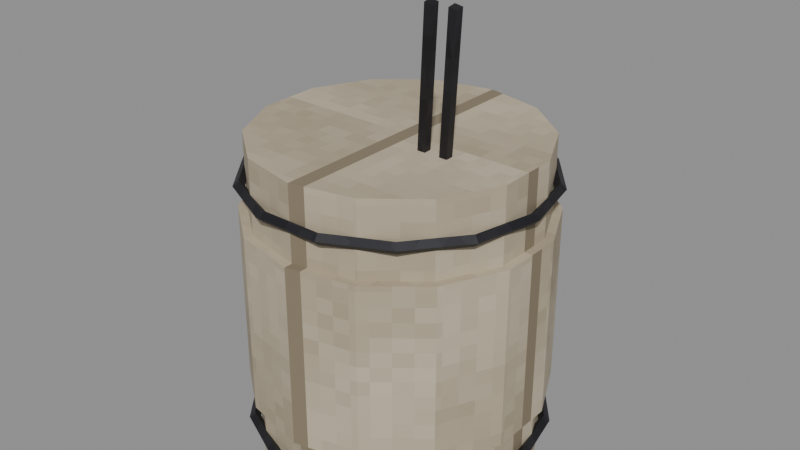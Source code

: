 # Source: quench_barrel.blend  (saved by Blender 5.2.45; exported with 4.5.12 LTS)
import bpy
from mathutils import Matrix  # noqa: F401  (used for matrix-valued properties, if any)

bpy.ops.wm.read_factory_settings(use_empty=True)
scene = bpy.context.scene
scene.name = 'Scene'

# ---- images (referenced by path relative to the original .blend; pixels are not part of the script)
import os
ASSET_DIR = os.environ.get("B2B_ASSET_DIR", "")  # directory of the original .blend (textures are referenced by path, not embedded)
HERE = os.path.dirname(os.path.abspath(__file__))  # packed textures are extracted next to this script under _unpacked/

def load_image(name, relpath, width, height, colorspace="sRGB"):
    """Load a texture the original file referenced (path relative to the .blend, or extracted next to this script)."""
    p = next((c for c in (os.path.join(HERE, relpath), os.path.join(ASSET_DIR, relpath)) if relpath and os.path.exists(c)), "")
    if p:
        img = bpy.data.images.load(p, check_existing=True)
        img.name = name
    else:  # same state as the original file: an image datablock whose file is absent (Cycles renders it pink)
        img = bpy.data.images.new(name, width, height)
        img.source = "FILE"
        img.filepath = "//" + (relpath or name)
    img.colorspace_settings.name = colorspace
    return img
img_m_e_wood_png = load_image('m_e_wood.png', '_unpacked/m_e_wood.bc69c813.png', 64, 64, 'sRGB')
img_m_e_iron_png = load_image('m_e_iron.png', '_unpacked/m_e_iron.7b454193.png', 64, 64, 'sRGB')

# ---- materials (node trees are filled in below, after node groups)
mat_e_wood = bpy.data.materials.new('e_wood')
mat_e_iron = bpy.data.materials.new('e_iron')
mat_e_water = bpy.data.materials.new('e_water')
mat_e_water.surface_render_method = 'BLENDED'
mat_e_water.blend_method = 'BLEND'

# ---- material node trees
mat_e_wood.use_nodes = True; mat_e_wood.node_tree.nodes.clear()
_N = mat_e_wood.node_tree.nodes; _L = mat_e_wood.node_tree.links
n0 = _N.new('ShaderNodeBsdfPrincipled'); n0.name = 'Principled BSDF'; n0.location = (-200, 100)
n0.inputs[2].default_value = 0.85
n0.inputs[10].default_value = 0.005
n1 = _N.new('ShaderNodeOutputMaterial'); n1.name = 'Material Output'; n1.location = (200, 100)
n2 = _N.new('ShaderNodeTexImage'); n2.name = 'Image Texture'; n2.location = (0, 0)
n2.image = img_m_e_wood_png
n2.interpolation = 'Closest'
_L.new(n0.outputs[0], n1.inputs[0])
_L.new(n2.outputs[0], n0.inputs[0])
n1.is_active_output = True
mat_e_iron.use_nodes = True; mat_e_iron.node_tree.nodes.clear()
_N = mat_e_iron.node_tree.nodes; _L = mat_e_iron.node_tree.links
n0 = _N.new('ShaderNodeBsdfPrincipled'); n0.name = 'Principled BSDF'; n0.location = (-200, 100)
n0.inputs[1].default_value = 0.6
n0.inputs[2].default_value = 0.55
n0.inputs[10].default_value = 0.005
n1 = _N.new('ShaderNodeOutputMaterial'); n1.name = 'Material Output'; n1.location = (200, 100)
n2 = _N.new('ShaderNodeTexImage'); n2.name = 'Image Texture'; n2.location = (0, 0)
n2.image = img_m_e_iron_png
n2.interpolation = 'Closest'
_L.new(n0.outputs[0], n1.inputs[0])
_L.new(n2.outputs[0], n0.inputs[0])
n1.is_active_output = True
mat_e_water.use_nodes = True; mat_e_water.node_tree.nodes.clear()
_N = mat_e_water.node_tree.nodes; _L = mat_e_water.node_tree.links
n0 = _N.new('ShaderNodeBsdfPrincipled'); n0.name = 'Principled BSDF'; n0.location = (-200, 100)
n0.inputs[0].default_value = (0.64, 0.83, 0.91, 0.8)
n0.inputs[2].default_value = 0.05
n0.inputs[4].default_value = 0.8
n0.inputs[10].default_value = 0.005
n1 = _N.new('ShaderNodeOutputMaterial'); n1.name = 'Material Output'; n1.location = (200, 100)
_L.new(n0.outputs[0], n1.inputs[0])
n1.is_active_output = True

# ---- meshes
me_body_mesh = bpy.data.meshes.new('body_mesh')
me_body_mesh.from_pydata([(0.0, 0.3, 0.0), (0.0, 0.3, 0.7), (0.1302, 0.2703, 0.0), (0.1302, 0.2703, 0.7), (0.2345, 0.187, 0.0), (0.2345, 0.187, 0.7), (0.2925, 0.06676, 0.0), (0.2925, 0.06676, 0.7), (0.2925, -0.06676, 0.0), (0.2925, -0.06676, 0.7), (0.2345, -0.187, 0.0), (0.2345, -0.187, 0.7), (0.1302, -0.2703, 0.0), (0.1302, -0.2703, 0.7), (0.0, -0.3, 0.0), (0.0, -0.3, 0.7), (-0.1302, -0.2703, 0.0), (-0.1302, -0.2703, 0.7), (-0.2345, -0.187, 0.0), (-0.2345, -0.187, 0.7), (-0.2925, -0.06676, 0.0), (-0.2925, -0.06676, 0.7), (-0.2925, 0.06676, 0.0), (-0.2925, 0.06676, 0.7), (-0.2345, 0.187, 0.0), (-0.2345, 0.187, 0.7), (-0.1302, 0.2703, 0.0), (-0.1302, 0.2703, 0.7), (0.0, 0.318, 0.1575), (0.0, 0.318, 0.5425), (0.138, 0.2865, 0.1575), (0.138, 0.2865, 0.5425), (0.2486, 0.1983, 0.1575), (0.2486, 0.1983, 0.5425), (0.31, 0.07076, 0.1575), (0.31, 0.07076, 0.5425), (0.31, -0.07076, 0.1575), (0.31, -0.07076, 0.5425), (0.2486, -0.1983, 0.1575), (0.2486, -0.1983, 0.5425), (0.138, -0.2865, 0.1575), (0.138, -0.2865, 0.5425), (0.0, -0.318, 0.1575), (0.0, -0.318, 0.5425), (-0.138, -0.2865, 0.1575), (-0.138, -0.2865, 0.5425), (-0.2486, -0.1983, 0.1575), (-0.2486, -0.1983, 0.5425), (-0.31, -0.07076, 0.1575), (-0.31, -0.07076, 0.5425), (-0.31, 0.07076, 0.1575), (-0.31, 0.07076, 0.5425), (-0.2486, 0.1983, 0.1575), (-0.2486, 0.1983, 0.5425), (-0.138, 0.2865, 0.1575), (-0.138, 0.2865, 0.5425), (0.321, 0.0, 0.084), (0.309, 0.0, 0.096), (0.297, 0.0, 0.084), (0.309, 0.0, 0.072), (0.2892, 0.1393, 0.084), (0.2784, 0.1341, 0.096), (0.2676, 0.1289, 0.084), (0.2784, 0.1341, 0.072), (0.2001, 0.251, 0.084), (0.1927, 0.2416, 0.096), (0.1852, 0.2322, 0.084), (0.1927, 0.2416, 0.072), (0.07143, 0.313, 0.084), (0.06876, 0.3013, 0.096), (0.06609, 0.2896, 0.084), (0.06876, 0.3013, 0.072), (-0.07143, 0.313, 0.084), (-0.06876, 0.3013, 0.096), (-0.06609, 0.2896, 0.084), (-0.06876, 0.3013, 0.072), (-0.2001, 0.251, 0.084), (-0.1927, 0.2416, 0.096), (-0.1852, 0.2322, 0.084), (-0.1927, 0.2416, 0.072), (-0.2892, 0.1393, 0.084), (-0.2784, 0.1341, 0.096), (-0.2676, 0.1289, 0.084), (-0.2784, 0.1341, 0.072), (-0.321, 3.931e-17, 0.084), (-0.309, 3.784e-17, 0.096), (-0.297, 3.637e-17, 0.084), (-0.309, 3.784e-17, 0.072), (-0.2892, -0.1393, 0.084), (-0.2784, -0.1341, 0.096), (-0.2676, -0.1289, 0.084), (-0.2784, -0.1341, 0.072), (-0.2001, -0.251, 0.084), (-0.1927, -0.2416, 0.096), (-0.1852, -0.2322, 0.084), (-0.1927, -0.2416, 0.072), (-0.07143, -0.313, 0.084), (-0.06876, -0.3013, 0.096), (-0.06609, -0.2896, 0.084), (-0.06876, -0.3013, 0.072), (0.07143, -0.313, 0.084), (0.06876, -0.3013, 0.096), (0.06609, -0.2896, 0.084), (0.06876, -0.3013, 0.072), (0.2001, -0.251, 0.084), (0.1927, -0.2416, 0.096), (0.1852, -0.2322, 0.084), (0.1927, -0.2416, 0.072), (0.2892, -0.1393, 0.084), (0.2784, -0.1341, 0.096), (0.2676, -0.1289, 0.084), (0.2784, -0.1341, 0.072), (0.321, 0.0, 0.616), (0.309, 0.0, 0.628), (0.297, 0.0, 0.616), (0.309, 0.0, 0.604), (0.2892, 0.1393, 0.616), (0.2784, 0.1341, 0.628), (0.2676, 0.1289, 0.616), (0.2784, 0.1341, 0.604), (0.2001, 0.251, 0.616), (0.1927, 0.2416, 0.628), (0.1852, 0.2322, 0.616), (0.1927, 0.2416, 0.604), (0.07143, 0.313, 0.616), (0.06876, 0.3013, 0.628), (0.06609, 0.2896, 0.616), (0.06876, 0.3013, 0.604), (-0.07143, 0.313, 0.616), (-0.06876, 0.3013, 0.628), (-0.06609, 0.2896, 0.616), (-0.06876, 0.3013, 0.604), (-0.2001, 0.251, 0.616), (-0.1927, 0.2416, 0.628), (-0.1852, 0.2322, 0.616), (-0.1927, 0.2416, 0.604), (-0.2892, 0.1393, 0.616), (-0.2784, 0.1341, 0.628), (-0.2676, 0.1289, 0.616), (-0.2784, 0.1341, 0.604), (-0.321, 3.931e-17, 0.616), (-0.309, 3.784e-17, 0.628), (-0.297, 3.637e-17, 0.616), (-0.309, 3.784e-17, 0.604), (-0.2892, -0.1393, 0.616), (-0.2784, -0.1341, 0.628), (-0.2676, -0.1289, 0.616), (-0.2784, -0.1341, 0.604), (-0.2001, -0.251, 0.616), (-0.1927, -0.2416, 0.628), (-0.1852, -0.2322, 0.616), (-0.1927, -0.2416, 0.604), (-0.07143, -0.313, 0.616), (-0.06876, -0.3013, 0.628), (-0.06609, -0.2896, 0.616), (-0.06876, -0.3013, 0.604), (0.07143, -0.313, 0.616), (0.06876, -0.3013, 0.628), (0.06609, -0.2896, 0.616), (0.06876, -0.3013, 0.604), (0.2001, -0.251, 0.616), (0.1927, -0.2416, 0.628), (0.1852, -0.2322, 0.616), (0.1927, -0.2416, 0.604), (0.2892, -0.1393, 0.616), (0.2784, -0.1341, 0.628), (0.2676, -0.1289, 0.616), (0.2784, -0.1341, 0.604), (0.0, 0.27, 0.645), (0.0, 0.27, 0.655), (0.1171, 0.2433, 0.645), (0.1171, 0.2433, 0.655), (0.2111, 0.1683, 0.645), (0.2111, 0.1683, 0.655), (0.2632, 0.06008, 0.645), (0.2632, 0.06008, 0.655), (0.2632, -0.06008, 0.645), (0.2632, -0.06008, 0.655), (0.2111, -0.1683, 0.645), (0.2111, -0.1683, 0.655), (0.1171, -0.2433, 0.645), (0.1171, -0.2433, 0.655), (0.0, -0.27, 0.645), (0.0, -0.27, 0.655), (-0.1171, -0.2433, 0.645), (-0.1171, -0.2433, 0.655), (-0.2111, -0.1683, 0.645), (-0.2111, -0.1683, 0.655), (-0.2632, -0.06008, 0.645), (-0.2632, -0.06008, 0.655), (-0.2632, 0.06008, 0.645), (-0.2632, 0.06008, 0.655), (-0.2111, 0.1683, 0.645), (-0.2111, 0.1683, 0.655), (-0.1171, 0.2433, 0.645), (-0.1171, 0.2433, 0.655), (0.04184, 0.008165, 0.5033), (0.1418, -0.09184, 1.003), (0.05849, 0.008485, 0.5), (0.1585, -0.09151, 1.0), (0.05816, -0.008165, 0.4967), (0.1582, -0.1082, 0.9967), (0.04151, -0.008485, 0.5), (0.1415, -0.1085, 1.0), (0.09184, 0.008165, 0.5033), (0.1918, -0.09184, 1.003), (0.1085, 0.008485, 0.5), (0.2085, -0.09151, 1.0), (0.1082, -0.008165, 0.4967), (0.2082, -0.1082, 0.9967), (0.09151, -0.008485, 0.5), (0.1915, -0.1085, 1.0)], [], [(0, 1, 3, 2), (2, 3, 5, 4), (4, 5, 7, 6), (6, 7, 9, 8), (8, 9, 11, 10), (10, 11, 13, 12), (12, 13, 15, 14), (14, 15, 17, 16), (16, 17, 19, 18), (18, 19, 21, 20), (20, 21, 23, 22), (22, 23, 25, 24), (3, 1, 27, 25, 23, 21, 19, 17, 15, 13, 11, 9, 7, 5), (24, 25, 27, 26), (26, 27, 1, 0), (0, 2, 4, 6, 8, 10, 12, 14, 16, 18, 20, 22, 24, 26), (28, 29, 31, 30), (30, 31, 33, 32), (32, 33, 35, 34), (34, 35, 37, 36), (36, 37, 39, 38), (38, 39, 41, 40), (40, 41, 43, 42), (42, 43, 45, 44), (44, 45, 47, 46), (46, 47, 49, 48), (48, 49, 51, 50), (50, 51, 53, 52), (31, 29, 55, 53, 51, 49, 47, 45, 43, 41, 39, 37, 35, 33), (52, 53, 55, 54), (54, 55, 29, 28), (28, 30, 32, 34, 36, 38, 40, 42, 44, 46, 48, 50, 52, 54), (56, 60, 61, 57), (57, 61, 62, 58), (58, 62, 63, 59), (59, 63, 60, 56), (60, 64, 65, 61), (61, 65, 66, 62), (62, 66, 67, 63), (63, 67, 64, 60), (64, 68, 69, 65), (65, 69, 70, 66), (66, 70, 71, 67), (67, 71, 68, 64), (68, 72, 73, 69), (69, 73, 74, 70), (70, 74, 75, 71), (71, 75, 72, 68), (72, 76, 77, 73), (73, 77, 78, 74), (74, 78, 79, 75), (75, 79, 76, 72), (76, 80, 81, 77), (77, 81, 82, 78), (78, 82, 83, 79), (79, 83, 80, 76), (80, 84, 85, 81), (81, 85, 86, 82), (82, 86, 87, 83), (83, 87, 84, 80), (84, 88, 89, 85), (85, 89, 90, 86), (86, 90, 91, 87), (87, 91, 88, 84), (88, 92, 93, 89), (89, 93, 94, 90), (90, 94, 95, 91), (91, 95, 92, 88), (92, 96, 97, 93), (93, 97, 98, 94), (94, 98, 99, 95), (95, 99, 96, 92), (96, 100, 101, 97), (97, 101, 102, 98), (98, 102, 103, 99), (99, 103, 100, 96), (100, 104, 105, 101), (101, 105, 106, 102), (102, 106, 107, 103), (103, 107, 104, 100), (104, 108, 109, 105), (105, 109, 110, 106), (106, 110, 111, 107), (107, 111, 108, 104), (108, 56, 57, 109), (109, 57, 58, 110), (110, 58, 59, 111), (111, 59, 56, 108), (112, 116, 117, 113), (113, 117, 118, 114), (114, 118, 119, 115), (115, 119, 116, 112), (116, 120, 121, 117), (117, 121, 122, 118), (118, 122, 123, 119), (119, 123, 120, 116), (120, 124, 125, 121), (121, 125, 126, 122), (122, 126, 127, 123), (123, 127, 124, 120), (124, 128, 129, 125), (125, 129, 130, 126), (126, 130, 131, 127), (127, 131, 128, 124), (128, 132, 133, 129), (129, 133, 134, 130), (130, 134, 135, 131), (131, 135, 132, 128), (132, 136, 137, 133), (133, 137, 138, 134), (134, 138, 139, 135), (135, 139, 136, 132), (136, 140, 141, 137), (137, 141, 142, 138), (138, 142, 143, 139), (139, 143, 140, 136), (140, 144, 145, 141), (141, 145, 146, 142), (142, 146, 147, 143), (143, 147, 144, 140), (144, 148, 149, 145), (145, 149, 150, 146), (146, 150, 151, 147), (147, 151, 148, 144), (148, 152, 153, 149), (149, 153, 154, 150), (150, 154, 155, 151), (151, 155, 152, 148), (152, 156, 157, 153), (153, 157, 158, 154), (154, 158, 159, 155), (155, 159, 156, 152), (156, 160, 161, 157), (157, 161, 162, 158), (158, 162, 163, 159), (159, 163, 160, 156), (160, 164, 165, 161), (161, 165, 166, 162), (162, 166, 167, 163), (163, 167, 164, 160), (164, 112, 113, 165), (165, 113, 114, 166), (166, 114, 115, 167), (167, 115, 112, 164), (168, 169, 171, 170), (170, 171, 173, 172), (172, 173, 175, 174), (174, 175, 177, 176), (176, 177, 179, 178), (178, 179, 181, 180), (180, 181, 183, 182), (182, 183, 185, 184), (184, 185, 187, 186), (186, 187, 189, 188), (188, 189, 191, 190), (190, 191, 193, 192), (171, 169, 195, 193, 191, 189, 187, 185, 183, 181, 179, 177, 175, 173), (192, 193, 195, 194), (194, 195, 169, 168), (168, 170, 172, 174, 176, 178, 180, 182, 184, 186, 188, 190, 192, 194), (196, 197, 199, 198), (198, 199, 201, 200), (199, 197, 203, 201), (200, 201, 203, 202), (202, 203, 197, 196), (196, 198, 200, 202), (204, 205, 207, 206), (206, 207, 209, 208), (207, 205, 211, 209), (208, 209, 211, 210), (210, 211, 205, 204), (204, 206, 208, 210)])
me_body_mesh.polygons.foreach_set('material_index', [0, 0, 0, 0, 0, 0, 0, 0, 0, 0, 0, 0, 0, 0, 0, 0, 0, 0, 0, 0, 0, 0, 0, 0, 0, 0, 0, 0, 0, 0, 0, 0, 1, 1, 1, 1, 1, 1, 1, 1, 1, 1, 1, 1, 1, 1, 1, 1, 1, 1, 1, 1, 1, 1, 1, 1, 1, 1, 1, 1, 1, 1, 1, 1, 1, 1, 1, 1, 1, 1, 1, 1, 1, 1, 1, 1, 1, 1, 1, 1, 1, 1, 1, 1, 1, 1, 1, 1, 1, 1, 1, 1, 1, 1, 1, 1, 1, 1, 1, 1, 1, 1, 1, 1, 1, 1, 1, 1, 1, 1, 1, 1, 1, 1, 1, 1, 1, 1, 1, 1, 1, 1, 1, 1, 1, 1, 1, 1, 1, 1, 1, 1, 1, 1, 1, 1, 1, 1, 1, 1, 1, 1, 1, 1, 2, 2, 2, 2, 2, 2, 2, 2, 2, 2, 2, 2, 2, 2, 2, 2, 1, 1, 1, 1, 1, 1, 1, 1, 1, 1, 1, 1])
_uv = me_body_mesh.uv_layers.new(name='Float2')
_uv.uv.foreach_set('vector', [0.0, 0.0, 0.0, 0.35, 0.06508, 0.35, 0.06508, 0.0, 0.06508, 0.0, 0.06508, 0.35, 0.1173, 0.35, 0.1173, 0.0, 0.09352, 0.0, 0.09352, 0.35, 0.03338, 0.35, 0.03338, 0.0, 0.03338, 0.0, 0.03338, 0.35, -0.03338, 0.35, -0.03338, 0.0, -0.03338, 0.0, -0.03338, 0.35, -0.09352, 0.35, -0.09352, 0.0, 0.1173, 0.0, 0.1173, 0.35, 0.06508, 0.35, 0.06508, 0.0, 0.06508, 0.0, 0.06508, 0.35, 0.0, 0.35, 0.0, 0.0, 0.0, 0.0, 0.0, 0.35, -0.06508, 0.35, -0.06508, 0.0, -0.06508, 0.0, -0.06508, 0.35, -0.1173, 0.35, -0.1173, 0.0, -0.09352, 0.0, -0.09352, 0.35, -0.03338, 0.35, -0.03338, 0.0, -0.03338, 0.0, -0.03338, 0.35, 0.03338, 0.35, 0.03338, 0.0, 0.03338, 0.0, 0.03338, 0.35, 0.09352, 0.35, 0.09352, 0.0, 0.06508, 0.1351, 0.0, 0.15, -0.06508, 0.1351, -0.1173, 0.09352, -0.1462, 0.03338, -0.1462, -0.03338, -0.1173, -0.09352, -0.06508, -0.1351, 0.0, -0.15, 0.06508, -0.1351, 0.1173, -0.09352, 0.1462, -0.03338, 0.1462, 0.03338, 0.1173, 0.09352, -0.1173, 0.0, -0.1173, 0.35, -0.06508, 0.35, -0.06508, 0.0, -0.06508, 0.0, -0.06508, 0.35, 0.0, 0.35, 0.0, 0.0, 0.0, 0.15, 0.06508, 0.1351, 0.1173, 0.09352, 0.1462, 0.03338, 0.1462, -0.03338, 0.1173, -0.09352, 0.06508, -0.1351, 0.0, -0.15, -0.06508, -0.1351, -0.1173, -0.09352, -0.1462, -0.03338, -0.1462, 0.03338, -0.1173, 0.09352, -0.06508, 0.1351, 0.0, 0.07875, 0.0, 0.2713, 0.06899, 0.2713, 0.06899, 0.07875, 0.06899, 0.07875, 0.06899, 0.2713, 0.1243, 0.2713, 0.1243, 0.07875, 0.09913, 0.07875, 0.09913, 0.2713, 0.03538, 0.2713, 0.03538, 0.07875, 0.03538, 0.07875, 0.03538, 0.2713, -0.03538, 0.2713, -0.03538, 0.07875, -0.03538, 0.07875, -0.03538, 0.2713, -0.09913, 0.2713, -0.09913, 0.07875, 0.1243, 0.07875, 0.1243, 0.2713, 0.06899, 0.2713, 0.06899, 0.07875, 0.06899, 0.07875, 0.06899, 0.2713, 0.0, 0.2713, 0.0, 0.07875, 0.0, 0.07875, 0.0, 0.2713, -0.06899, 0.2713, -0.06899, 0.07875, -0.06899, 0.07875, -0.06899, 0.2713, -0.1243, 0.2713, -0.1243, 0.07875, -0.09913, 0.07875, -0.09913, 0.2713, -0.03538, 0.2713, -0.03538, 0.07875, -0.03538, 0.07875, -0.03538, 0.2713, 0.03538, 0.2713, 0.03538, 0.07875, 0.03538, 0.07875, 0.03538, 0.2713, 0.09913, 0.2713, 0.09913, 0.07875, 0.06899, 0.1433, 0.0, 0.159, -0.06899, 0.1433, -0.1243, 0.09913, -0.155, 0.03538, -0.155, -0.03538, -0.1243, -0.09913, -0.06899, -0.1433, 0.0, -0.159, 0.06899, -0.1433, 0.1243, -0.09913, 0.155, -0.03538, 0.155, 0.03538, 0.1243, 0.09913, -0.1243, 0.07875, -0.1243, 0.2713, -0.06899, 0.2713, -0.06899, 0.07875, -0.06899, 0.07875, -0.06899, 0.2713, 0.0, 0.2713, 0.0, 0.07875, 0.0, 0.159, 0.06899, 0.1433, 0.1243, 0.09913, 0.155, 0.03538, 0.155, -0.03538, 0.1243, -0.09913, 0.06899, -0.1433, 0.0, -0.159, -0.06899, -0.1433, -0.1243, -0.09913, -0.155, -0.03538, -0.155, 0.03538, -0.1243, 0.09913, -0.06899, 0.1433, 0.1605, 0.0, 0.1446, 0.06964, 0.1392, 0.06704, 0.1545, 0.0, 0.0, 0.048, 0.06704, 0.048, 0.06443, 0.042, 0.0, 0.042, 0.0, 0.042, 0.06443, 0.042, 0.06704, 0.036, 0.0, 0.036, 0.1545, 0.0, 0.1392, 0.06704, 0.1446, 0.06964, 0.1605, 0.0, 0.1446, 0.06964, 0.1001, 0.1255, 0.09633, 0.1208, 0.1392, 0.06704, 0.1392, 0.06704, 0.09633, 0.1208, 0.09259, 0.1161, 0.1338, 0.06443, 0.1338, 0.06443, 0.09259, 0.1161, 0.09633, 0.1208, 0.1392, 0.06704, 0.1392, 0.06704, 0.09633, 0.1208, 0.1001, 0.1255, 0.1446, 0.06964, 0.1001, 0.1255, 0.03571, 0.1565, 0.03438, 0.1506, 0.09633, 0.1208, 0.09633, 0.1208, 0.03438, 0.1506, 0.03304, 0.1448, 0.09259, 0.1161, 0.09259, 0.1161, 0.03304, 0.1448, 0.03438, 0.1506, 0.09633, 0.1208, 0.09633, 0.1208, 0.03438, 0.1506, 0.03571, 0.1565, 0.1001, 0.1255, 0.03571, 0.042, -0.03571, 0.042, -0.03438, 0.048, 0.03438, 0.048, 0.03438, 0.048, -0.03438, 0.048, -0.03304, 0.042, 0.03304, 0.042, 0.03304, 0.042, -0.03304, 0.042, -0.03438, 0.036, 0.03438, 0.036, 0.03438, 0.036, -0.03438, 0.036, -0.03571, 0.042, 0.03571, 0.042, -0.03571, 0.1565, -0.1001, 0.1255, -0.09633, 0.1208, -0.03438, 0.1506, -0.03438, 0.1506, -0.09633, 0.1208, -0.09259, 0.1161, -0.03304, 0.1448, -0.03304, 0.1448, -0.09259, 0.1161, -0.09633, 0.1208, -0.03438, 0.1506, -0.03438, 0.1506, -0.09633, 0.1208, -0.1001, 0.1255, -0.03571, 0.1565, -0.1001, 0.1255, -0.1446, 0.06964, -0.1392, 0.06704, -0.09633, 0.1208, -0.09633, 0.1208, -0.1392, 0.06704, -0.1338, 0.06443, -0.09259, 0.1161, -0.09259, 0.1161, -0.1338, 0.06443, -0.1392, 0.06704, -0.09633, 0.1208, -0.09633, 0.1208, -0.1392, 0.06704, -0.1446, 0.06964, -0.1001, 0.1255, -0.1446, 0.06964, -0.1605, 1.966e-17, -0.1545, 1.892e-17, -0.1392, 0.06704, 0.06704, 0.048, 1.892e-17, 0.048, 1.819e-17, 0.042, 0.06443, 0.042, 0.06443, 0.042, 1.819e-17, 0.042, 1.892e-17, 0.036, 0.06704, 0.036, -0.1392, 0.06704, -0.1545, 1.892e-17, -0.1605, 1.966e-17, -0.1446, 0.06964, -0.1605, 1.966e-17, -0.1446, -0.06964, -0.1392, -0.06704, -0.1545, 1.892e-17, 1.892e-17, 0.048, -0.06704, 0.048, -0.06443, 0.042, 1.819e-17, 0.042, 1.819e-17, 0.042, -0.06443, 0.042, -0.06704, 0.036, 1.892e-17, 0.036, -0.1545, 1.892e-17, -0.1392, -0.06704, -0.1446, -0.06964, -0.1605, 1.966e-17, -0.1446, -0.06964, -0.1001, -0.1255, -0.09633, -0.1208, -0.1392, -0.06704, -0.1392, -0.06704, -0.09633, -0.1208, -0.09259, -0.1161, -0.1338, -0.06443, -0.1338, -0.06443, -0.09259, -0.1161, -0.09633, -0.1208, -0.1392, -0.06704, -0.1392, -0.06704, -0.09633, -0.1208, -0.1001, -0.1255, -0.1446, -0.06964, -0.1001, -0.1255, -0.03571, -0.1565, -0.03438, -0.1506, -0.09633, -0.1208, -0.09633, -0.1208, -0.03438, -0.1506, -0.03304, -0.1448, -0.09259, -0.1161, -0.09259, -0.1161, -0.03304, -0.1448, -0.03438, -0.1506, -0.09633, -0.1208, -0.09633, -0.1208, -0.03438, -0.1506, -0.03571, -0.1565, -0.1001, -0.1255, -0.03571, 0.042, 0.03571, 0.042, 0.03438, 0.048, -0.03438, 0.048, -0.03438, 0.048, 0.03438, 0.048, 0.03304, 0.042, -0.03304, 0.042, -0.03304, 0.042, 0.03304, 0.042, 0.03438, 0.036, -0.03438, 0.036, -0.03438, 0.036, 0.03438, 0.036, 0.03571, 0.042, -0.03571, 0.042, 0.03571, -0.1565, 0.1001, -0.1255, 0.09633, -0.1208, 0.03438, -0.1506, 0.03438, -0.1506, 0.09633, -0.1208, 0.09259, -0.1161, 0.03304, -0.1448, 0.03304, -0.1448, 0.09259, -0.1161, 0.09633, -0.1208, 0.03438, -0.1506, 0.03438, -0.1506, 0.09633, -0.1208, 0.1001, -0.1255, 0.03571, -0.1565, 0.1001, -0.1255, 0.1446, -0.06964, 0.1392, -0.06704, 0.09633, -0.1208, 0.09633, -0.1208, 0.1392, -0.06704, 0.1338, -0.06443, 0.09259, -0.1161, 0.09259, -0.1161, 0.1338, -0.06443, 0.1392, -0.06704, 0.09633, -0.1208, 0.09633, -0.1208, 0.1392, -0.06704, 0.1446, -0.06964, 0.1001, -0.1255, 0.1446, -0.06964, 0.1605, 0.0, 0.1545, 0.0, 0.1392, -0.06704, -0.06704, 0.048, 0.0, 0.048, 0.0, 0.042, -0.06443, 0.042, -0.06443, 0.042, 0.0, 0.042, 0.0, 0.036, -0.06704, 0.036, 0.1392, -0.06704, 0.1545, 0.0, 0.1605, 0.0, 0.1446, -0.06964, 0.0, 0.308, 0.06964, 0.308, 0.06704, 0.314, 0.0, 0.314, 0.0, 0.314, 0.06704, 0.314, 0.06443, 0.308, 0.0, 0.308, 0.0, 0.308, 0.06443, 0.308, 0.06704, 0.302, 0.0, 0.302, 0.0, 0.302, 0.06704, 0.302, 0.06964, 0.308, 0.0, 0.308, 0.1446, 0.06964, 0.1001, 0.1255, 0.09633, 0.1208, 0.1392, 0.06704, 0.1392, 0.06704, 0.09633, 0.1208, 0.09259, 0.1161, 0.1338, 0.06443, 0.1338, 0.06443, 0.09259, 0.1161, 0.09633, 0.1208, 0.1392, 0.06704, 0.1392, 0.06704, 0.09633, 0.1208, 0.1001, 0.1255, 0.1446, 0.06964, 0.1001, 0.1255, 0.03571, 0.1565, 0.03438, 0.1506, 0.09633, 0.1208, 0.09633, 0.1208, 0.03438, 0.1506, 0.03304, 0.1448, 0.09259, 0.1161, 0.09259, 0.1161, 0.03304, 0.1448, 0.03438, 0.1506, 0.09633, 0.1208, 0.09633, 0.1208, 0.03438, 0.1506, 0.03571, 0.1565, 0.1001, 0.1255, 0.03571, 0.308, -0.03571, 0.308, -0.03438, 0.314, 0.03438, 0.314, 0.03438, 0.314, -0.03438, 0.314, -0.03304, 0.308, 0.03304, 0.308, 0.03304, 0.308, -0.03304, 0.308, -0.03438, 0.302, 0.03438, 0.302, 0.03438, 0.302, -0.03438, 0.302, -0.03571, 0.308, 0.03571, 0.308, -0.03571, 0.1565, -0.1001, 0.1255, -0.09633, 0.1208, -0.03438, 0.1506, -0.03438, 0.1506, -0.09633, 0.1208, -0.09259, 0.1161, -0.03304, 0.1448, -0.03304, 0.1448, -0.09259, 0.1161, -0.09633, 0.1208, -0.03438, 0.1506, -0.03438, 0.1506, -0.09633, 0.1208, -0.1001, 0.1255, -0.03571, 0.1565, -0.1001, 0.1255, -0.1446, 0.06964, -0.1392, 0.06704, -0.09633, 0.1208, -0.09633, 0.1208, -0.1392, 0.06704, -0.1338, 0.06443, -0.09259, 0.1161, -0.09259, 0.1161, -0.1338, 0.06443, -0.1392, 0.06704, -0.09633, 0.1208, -0.09633, 0.1208, -0.1392, 0.06704, -0.1446, 0.06964, -0.1001, 0.1255, 0.06964, 0.308, 1.966e-17, 0.308, 1.892e-17, 0.314, 0.06704, 0.314, 0.06704, 0.314, 1.892e-17, 0.314, 1.819e-17, 0.308, 0.06443, 0.308, 0.06443, 0.308, 1.819e-17, 0.308, 1.892e-17, 0.302, 0.06704, 0.302, 0.06704, 0.302, 1.892e-17, 0.302, 1.966e-17, 0.308, 0.06964, 0.308, 1.966e-17, 0.308, -0.06964, 0.308, -0.06704, 0.314, 1.892e-17, 0.314, 1.892e-17, 0.314, -0.06704, 0.314, -0.06443, 0.308, 1.819e-17, 0.308, 1.819e-17, 0.308, -0.06443, 0.308, -0.06704, 0.302, 1.892e-17, 0.302, 1.892e-17, 0.302, -0.06704, 0.302, -0.06964, 0.308, 1.966e-17, 0.308, -0.1446, -0.06964, -0.1001, -0.1255, -0.09633, -0.1208, -0.1392, -0.06704, -0.1392, -0.06704, -0.09633, -0.1208, -0.09259, -0.1161, -0.1338, -0.06443, -0.1338, -0.06443, -0.09259, -0.1161, -0.09633, -0.1208, -0.1392, -0.06704, -0.1392, -0.06704, -0.09633, -0.1208, -0.1001, -0.1255, -0.1446, -0.06964, -0.1001, -0.1255, -0.03571, -0.1565, -0.03438, -0.1506, -0.09633, -0.1208, -0.09633, -0.1208, -0.03438, -0.1506, -0.03304, -0.1448, -0.09259, -0.1161, -0.09259, -0.1161, -0.03304, -0.1448, -0.03438, -0.1506, -0.09633, -0.1208, -0.09633, -0.1208, -0.03438, -0.1506, -0.03571, -0.1565, -0.1001, -0.1255, -0.03571, 0.308, 0.03571, 0.308, 0.03438, 0.314, -0.03438, 0.314, -0.03438, 0.314, 0.03438, 0.314, 0.03304, 0.308, -0.03304, 0.308, -0.03304, 0.308, 0.03304, 0.308, 0.03438, 0.302, -0.03438, 0.302, -0.03438, 0.302, 0.03438, 0.302, 0.03571, 0.308, -0.03571, 0.308, 0.03571, -0.1565, 0.1001, -0.1255, 0.09633, -0.1208, 0.03438, -0.1506, 0.03438, -0.1506, 0.09633, -0.1208, 0.09259, -0.1161, 0.03304, -0.1448, 0.03304, -0.1448, 0.09259, -0.1161, 0.09633, -0.1208, 0.03438, -0.1506, 0.03438, -0.1506, 0.09633, -0.1208, 0.1001, -0.1255, 0.03571, -0.1565, 0.1001, -0.1255, 0.1446, -0.06964, 0.1392, -0.06704, 0.09633, -0.1208, 0.09633, -0.1208, 0.1392, -0.06704, 0.1338, -0.06443, 0.09259, -0.1161, 0.09259, -0.1161, 0.1338, -0.06443, 0.1392, -0.06704, 0.09633, -0.1208, 0.09633, -0.1208, 0.1392, -0.06704, 0.1446, -0.06964, 0.1001, -0.1255, -0.06964, 0.308, 0.0, 0.308, 0.0, 0.314, -0.06704, 0.314, -0.06704, 0.314, 0.0, 0.314, 0.0, 0.308, -0.06443, 0.308, -0.06443, 0.308, 0.0, 0.308, 0.0, 0.302, -0.06704, 0.302, -0.06704, 0.302, 0.0, 0.302, 0.0, 0.308, -0.06964, 0.308, 0.0, 0.3225, 0.0, 0.3275, 0.05857, 0.3275, 0.05857, 0.3225, 0.05857, 0.3225, 0.05857, 0.3275, 0.1055, 0.3275, 0.1055, 0.3225, 0.08417, 0.3225, 0.08417, 0.3275, 0.03004, 0.3275, 0.03004, 0.3225, 0.03004, 0.3225, 0.03004, 0.3275, -0.03004, 0.3275, -0.03004, 0.3225, -0.03004, 0.3225, -0.03004, 0.3275, -0.08417, 0.3275, -0.08417, 0.3225, 0.1055, 0.3225, 0.1055, 0.3275, 0.05857, 0.3275, 0.05857, 0.3225, 0.05857, 0.3225, 0.05857, 0.3275, 0.0, 0.3275, 0.0, 0.3225, 0.0, 0.3225, 0.0, 0.3275, -0.05857, 0.3275, -0.05857, 0.3225, -0.05857, 0.3225, -0.05857, 0.3275, -0.1055, 0.3275, -0.1055, 0.3225, -0.08417, 0.3225, -0.08417, 0.3275, -0.03004, 0.3275, -0.03004, 0.3225, -0.03004, 0.3225, -0.03004, 0.3275, 0.03004, 0.3275, 0.03004, 0.3225, 0.03004, 0.3225, 0.03004, 0.3275, 0.08417, 0.3275, 0.08417, 0.3225, 0.05857, 0.1216, 0.0, 0.135, -0.05857, 0.1216, -0.1055, 0.08417, -0.1316, 0.03004, -0.1316, -0.03004, -0.1055, -0.08417, -0.05857, -0.1216, 0.0, -0.135, 0.05857, -0.1216, 0.1055, -0.08417, 0.1316, -0.03004, 0.1316, 0.03004, 0.1055, 0.08417, -0.1055, 0.3225, -0.1055, 0.3275, -0.05857, 0.3275, -0.05857, 0.3225, -0.05857, 0.3225, -0.05857, 0.3275, 0.0, 0.3275, 0.0, 0.3225, 0.0, 0.135, 0.05857, 0.1216, 0.1055, 0.08417, 0.1316, 0.03004, 0.1316, -0.03004, 0.1055, -0.08417, 0.05857, -0.1216, 0.0, -0.135, -0.05857, -0.1216, -0.1055, -0.08417, -0.1316, -0.03004, -0.1316, 0.03004, -0.1055, 0.08417, -0.05857, 0.1216, 0.02092, 0.2516, 0.07092, 0.5016, 0.07924, 0.5, 0.02924, 0.25, 0.004243, 0.25, -0.04576, 0.5, -0.05408, 0.4984, -0.004082, 0.2484, 0.07924, -0.04576, 0.07092, -0.04592, 0.07076, -0.05424, 0.07908, -0.05408, 0.02908, 0.2484, 0.07908, 0.4984, 0.07076, 0.5, 0.02076, 0.25, -0.004243, 0.25, -0.05424, 0.5, -0.04592, 0.5016, 0.004082, 0.2516, 0.02092, 0.004082, 0.02924, 0.004243, 0.02908, -0.004082, 0.02076, -0.004243, 0.04592, 0.2516, 0.09592, 0.5016, 0.1042, 0.5, 0.05424, 0.25, 0.004243, 0.25, -0.04576, 0.5, -0.05408, 0.4984, -0.004082, 0.2484, 0.1042, -0.04576, 0.09592, -0.04592, 0.09576, -0.05424, 0.1041, -0.05408, 0.05408, 0.2484, 0.1041, 0.4984, 0.09576, 0.5, 0.04576, 0.25, -0.004243, 0.25, -0.05424, 0.5, -0.04592, 0.5016, 0.004082, 0.2516, 0.04592, 0.004082, 0.05424, 0.004243, 0.05408, -0.004082, 0.04576, -0.004243])
me_body_mesh.materials.append(mat_e_wood)
me_body_mesh.materials.append(mat_e_iron)
me_body_mesh.materials.append(mat_e_water)
me_body_mesh.update()

# ---- objects
ob_body = bpy.data.objects.new('body', me_body_mesh)

# ---- transforms, parenting, visibility, modifiers, constraints
ob_body.location = (0.0, 0.0, 0.0)

# ---- collection membership
scene.collection.objects.link(ob_body)

# ---- scene / render settings (as saved in the file)
scene.frame_start = 1; scene.frame_end = 250; scene.frame_set(1)
scene.render.engine = 'BLENDER_EEVEE_NEXT'
scene.render.bake_bias = 0.0
scene.render.bake_samples = 0
scene.render.compositor_device = 'GPU'
scene.eevee.use_volume_custom_range = False
scene.eevee.fast_gi_thickness_near = 0.1
scene.eevee.fast_gi_thickness_far = 0.0
scene.eevee.ray_tracing_options.screen_trace_thickness = 0.1
bpy.context.view_layer.update()

# ---- added for rendering (the .blend has no active camera and no usable light): camera, sun + grey world if the file has none
cam_auto = bpy.data.cameras.new('AutoCamera')
cam_auto.lens = 50.0
cam_auto.sensor_width = 36.0
cam_auto.clip_end = 1000.0
ob_auto_camera = bpy.data.objects.new('AutoCamera', cam_auto)
scene.collection.objects.link(ob_auto_camera)
ob_auto_camera.location = (1.24929, -1.49915, 1.50107)
ob_auto_camera.rotation_euler = (1.09748, -7.21219e-08, 0.694738)
scene.camera = ob_auto_camera
light_auto_sun = bpy.data.lights.new('AutoSun', 'SUN')
light_auto_sun.energy = 3.0
light_auto_sun.angle = 0.0523599
ob_auto_sun = bpy.data.objects.new('AutoSun', light_auto_sun)
scene.collection.objects.link(ob_auto_sun)
ob_auto_sun.rotation_euler = (0.872665, 0.174533, 0.523599)
if scene.world is None:
    world_auto = bpy.data.worlds.new('AutoWorld')
    world_auto.color = (0.3, 0.3, 0.3)
    scene.world = world_auto
bpy.context.view_layer.update()
